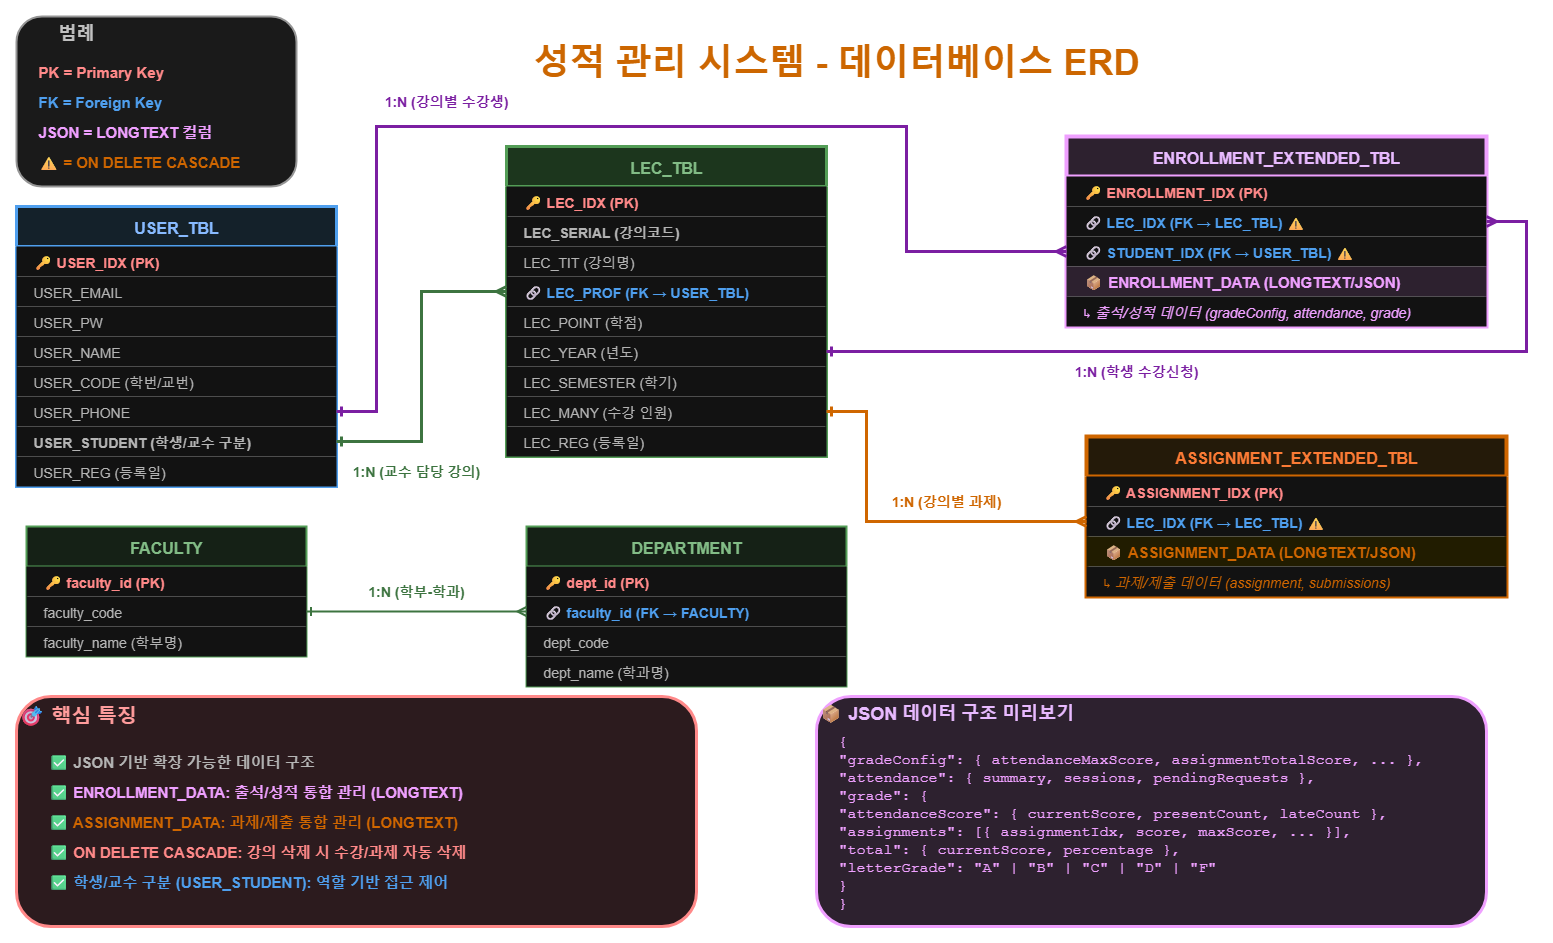

The diagram above was exported from draw.io. Its source (the exported page's mxGraphModel, read from the mxfile embedded in the PNG):
<mxGraphModel dx="2037" dy="1110" grid="1" gridSize="10" guides="1" tooltips="1" connect="1" arrows="1" fold="1" page="1" pageScale="1" pageWidth="1920" pageHeight="1080" background="light-dark(#FFFFFF,#FFFFFF)" math="0" shadow="0">
  <root>
    <mxCell id="0" />
    <mxCell id="1" parent="0" />
    <mxCell id="title" value="성적 관리 시스템 - 데이터베이스 ERD" style="text;html=1;strokeColor=none;fillColor=none;align=center;verticalAlign=middle;whiteSpace=wrap;rounded=0;fontSize=36;fontStyle=1;fontColor=light-dark(#1A1A1A,#CC6600);" parent="1" vertex="1">
      <mxGeometry x="350" y="80" width="1000" height="70" as="geometry" />
    </mxCell>
    <mxCell id="legend-box" value="&lt;blockquote style=&quot;margin: 0 0 0 40px; border: none; padding: 0px;&quot;&gt;범례&lt;/blockquote&gt;" style="rounded=1;whiteSpace=wrap;html=1;strokeColor=#666666;strokeWidth=2;fillColor=#F5F5F5;fontSize=18;fontStyle=1;fontColor=#333333;align=left;verticalAlign=top;" parent="1" vertex="1">
      <mxGeometry x="30" y="70" width="280" height="170" as="geometry" />
    </mxCell>
    <mxCell id="legend-pk" value="PK = Primary Key" style="text;html=1;strokeColor=none;fillColor=none;align=left;verticalAlign=middle;whiteSpace=wrap;rounded=0;fontSize=15;fontColor=#D32F2F;fontStyle=1;" parent="1" vertex="1">
      <mxGeometry x="50" y="110" width="240" height="30" as="geometry" />
    </mxCell>
    <mxCell id="legend-fk" value="FK = Foreign Key" style="text;html=1;strokeColor=none;fillColor=none;align=left;verticalAlign=middle;whiteSpace=wrap;rounded=0;fontSize=15;fontColor=#1976D2;fontStyle=1;" parent="1" vertex="1">
      <mxGeometry x="50" y="140" width="240" height="30" as="geometry" />
    </mxCell>
    <mxCell id="legend-json" value="JSON = LONGTEXT 컬럼" style="text;html=1;strokeColor=none;fillColor=none;align=left;verticalAlign=middle;whiteSpace=wrap;rounded=0;fontSize=15;fontColor=#7B1FA2;fontStyle=1;" parent="1" vertex="1">
      <mxGeometry x="50" y="170" width="240" height="30" as="geometry" />
    </mxCell>
    <mxCell id="legend-cascade" value="⚠ = ON DELETE CASCADE" style="text;html=1;strokeColor=none;fillColor=none;align=left;verticalAlign=middle;whiteSpace=wrap;rounded=0;fontSize=15;fontColor=#F57C00;fontStyle=1;" parent="1" vertex="1">
      <mxGeometry x="50" y="200" width="240" height="30" as="geometry" />
    </mxCell>
    <mxCell id="user-table" value="USER_TBL" style="swimlane;fontStyle=1;childLayout=stackLayout;horizontal=1;startSize=40;fillColor=#E3F2FD;horizontalStack=0;resizeParent=1;resizeParentMax=0;resizeLast=0;collapsible=0;marginBottom=0;strokeColor=#1976D2;strokeWidth=3;fontSize=16;fontColor=#0D47A1;" parent="1" vertex="1">
      <mxGeometry x="30" y="260" width="320" height="280" as="geometry" />
    </mxCell>
    <mxCell id="user-pk" value="🔑 USER_IDX (PK)" style="text;strokeColor=none;fillColor=#FFFFFF;align=left;verticalAlign=middle;spacingLeft=15;spacingRight=4;overflow=hidden;rotatable=0;points=[[0,0.5],[1,0.5]];portConstraint=eastwest;fontSize=14;fontColor=#D32F2F;fontStyle=1;" parent="user-table" vertex="1">
      <mxGeometry y="40" width="320" height="30" as="geometry" />
    </mxCell>
    <mxCell id="user-col1" value="   USER_EMAIL" style="text;strokeColor=none;fillColor=#FFFFFF;align=left;verticalAlign=middle;spacingLeft=15;spacingRight=4;overflow=hidden;rotatable=0;points=[[0,0.5],[1,0.5]];portConstraint=eastwest;fontSize=14;fontColor=#424242;" parent="user-table" vertex="1">
      <mxGeometry y="70" width="320" height="30" as="geometry" />
    </mxCell>
    <mxCell id="user-col2" value="   USER_PW" style="text;strokeColor=none;fillColor=#FFFFFF;align=left;verticalAlign=middle;spacingLeft=15;spacingRight=4;overflow=hidden;rotatable=0;points=[[0,0.5],[1,0.5]];portConstraint=eastwest;fontSize=14;fontColor=#424242;" parent="user-table" vertex="1">
      <mxGeometry y="100" width="320" height="30" as="geometry" />
    </mxCell>
    <mxCell id="user-col3" value="   USER_NAME" style="text;strokeColor=none;fillColor=#FFFFFF;align=left;verticalAlign=middle;spacingLeft=15;spacingRight=4;overflow=hidden;rotatable=0;points=[[0,0.5],[1,0.5]];portConstraint=eastwest;fontSize=14;fontColor=#424242;" parent="user-table" vertex="1">
      <mxGeometry y="130" width="320" height="30" as="geometry" />
    </mxCell>
    <mxCell id="user-col4" value="   USER_CODE (학번/교번)" style="text;strokeColor=none;fillColor=#FFFFFF;align=left;verticalAlign=middle;spacingLeft=15;spacingRight=4;overflow=hidden;rotatable=0;points=[[0,0.5],[1,0.5]];portConstraint=eastwest;fontSize=14;fontColor=#424242;" parent="user-table" vertex="1">
      <mxGeometry y="160" width="320" height="30" as="geometry" />
    </mxCell>
    <mxCell id="user-col5" value="   USER_PHONE" style="text;strokeColor=none;fillColor=#FFFFFF;align=left;verticalAlign=middle;spacingLeft=15;spacingRight=4;overflow=hidden;rotatable=0;points=[[0,0.5],[1,0.5]];portConstraint=eastwest;fontSize=14;fontColor=#424242;" parent="user-table" vertex="1">
      <mxGeometry y="190" width="320" height="30" as="geometry" />
    </mxCell>
    <mxCell id="user-col6" value="   USER_STUDENT (학생/교수 구분)" style="text;strokeColor=none;fillColor=#FFFFFF;align=left;verticalAlign=middle;spacingLeft=15;spacingRight=4;overflow=hidden;rotatable=0;points=[[0,0.5],[1,0.5]];portConstraint=eastwest;fontSize=14;fontColor=#424242;fontStyle=1;" parent="user-table" vertex="1">
      <mxGeometry y="220" width="320" height="30" as="geometry" />
    </mxCell>
    <mxCell id="user-col7" value="   USER_REG (등록일)" style="text;strokeColor=none;fillColor=#FFFFFF;align=left;verticalAlign=middle;spacingLeft=15;spacingRight=4;overflow=hidden;rotatable=0;points=[[0,0.5],[1,0.5]];portConstraint=eastwest;fontSize=14;fontColor=#424242;" parent="user-table" vertex="1">
      <mxGeometry y="250" width="320" height="30" as="geometry" />
    </mxCell>
    <mxCell id="lec-table" value="LEC_TBL" style="swimlane;fontStyle=1;childLayout=stackLayout;horizontal=1;startSize=40;fillColor=#C8E6C9;horizontalStack=0;resizeParent=1;resizeParentMax=0;resizeLast=0;collapsible=0;marginBottom=0;strokeColor=#388E3C;strokeWidth=3;fontSize=16;fontColor=#1B5E20;" parent="1" vertex="1">
      <mxGeometry x="520" y="200" width="320" height="310" as="geometry" />
    </mxCell>
    <mxCell id="lec-pk" value="🔑 LEC_IDX (PK)" style="text;strokeColor=none;fillColor=#FFFFFF;align=left;verticalAlign=middle;spacingLeft=15;spacingRight=4;overflow=hidden;rotatable=0;points=[[0,0.5],[1,0.5]];portConstraint=eastwest;fontSize=14;fontColor=#D32F2F;fontStyle=1;" parent="lec-table" vertex="1">
      <mxGeometry y="40" width="320" height="30" as="geometry" />
    </mxCell>
    <mxCell id="lec-col1" value="   LEC_SERIAL (강의코드)" style="text;strokeColor=none;fillColor=#FFFFFF;align=left;verticalAlign=middle;spacingLeft=15;spacingRight=4;overflow=hidden;rotatable=0;points=[[0,0.5],[1,0.5]];portConstraint=eastwest;fontSize=14;fontColor=#424242;fontStyle=1;" parent="lec-table" vertex="1">
      <mxGeometry y="70" width="320" height="30" as="geometry" />
    </mxCell>
    <mxCell id="lec-col2" value="   LEC_TIT (강의명)" style="text;strokeColor=none;fillColor=#FFFFFF;align=left;verticalAlign=middle;spacingLeft=15;spacingRight=4;overflow=hidden;rotatable=0;points=[[0,0.5],[1,0.5]];portConstraint=eastwest;fontSize=14;fontColor=#424242;" parent="lec-table" vertex="1">
      <mxGeometry y="100" width="320" height="30" as="geometry" />
    </mxCell>
    <mxCell id="lec-fk" value="🔗 LEC_PROF (FK → USER_TBL)" style="text;strokeColor=none;fillColor=#FFFFFF;align=left;verticalAlign=middle;spacingLeft=15;spacingRight=4;overflow=hidden;rotatable=0;points=[[0,0.5],[1,0.5]];portConstraint=eastwest;fontSize=14;fontColor=#1976D2;fontStyle=1;" parent="lec-table" vertex="1">
      <mxGeometry y="130" width="320" height="30" as="geometry" />
    </mxCell>
    <mxCell id="lec-col3" value="   LEC_POINT (학점)" style="text;strokeColor=none;fillColor=#FFFFFF;align=left;verticalAlign=middle;spacingLeft=15;spacingRight=4;overflow=hidden;rotatable=0;points=[[0,0.5],[1,0.5]];portConstraint=eastwest;fontSize=14;fontColor=#424242;" parent="lec-table" vertex="1">
      <mxGeometry y="160" width="320" height="30" as="geometry" />
    </mxCell>
    <mxCell id="lec-col4" value="   LEC_YEAR (년도)" style="text;strokeColor=none;fillColor=#FFFFFF;align=left;verticalAlign=middle;spacingLeft=15;spacingRight=4;overflow=hidden;rotatable=0;points=[[0,0.5],[1,0.5]];portConstraint=eastwest;fontSize=14;fontColor=#424242;" parent="lec-table" vertex="1">
      <mxGeometry y="190" width="320" height="30" as="geometry" />
    </mxCell>
    <mxCell id="lec-col5" value="   LEC_SEMESTER (학기)" style="text;strokeColor=none;fillColor=#FFFFFF;align=left;verticalAlign=middle;spacingLeft=15;spacingRight=4;overflow=hidden;rotatable=0;points=[[0,0.5],[1,0.5]];portConstraint=eastwest;fontSize=14;fontColor=#424242;" parent="lec-table" vertex="1">
      <mxGeometry y="220" width="320" height="30" as="geometry" />
    </mxCell>
    <mxCell id="lec-col6" value="   LEC_MANY (수강 인원)" style="text;strokeColor=none;fillColor=#FFFFFF;align=left;verticalAlign=middle;spacingLeft=15;spacingRight=4;overflow=hidden;rotatable=0;points=[[0,0.5],[1,0.5]];portConstraint=eastwest;fontSize=14;fontColor=#424242;" parent="lec-table" vertex="1">
      <mxGeometry y="250" width="320" height="30" as="geometry" />
    </mxCell>
    <mxCell id="lec-col7" value="   LEC_REG (등록일)" style="text;strokeColor=none;fillColor=#FFFFFF;align=left;verticalAlign=middle;spacingLeft=15;spacingRight=4;overflow=hidden;rotatable=0;points=[[0,0.5],[1,0.5]];portConstraint=eastwest;fontSize=14;fontColor=#424242;" parent="lec-table" vertex="1">
      <mxGeometry y="280" width="320" height="30" as="geometry" />
    </mxCell>
    <mxCell id="enrollment-table" value="ENROLLMENT_EXTENDED_TBL" style="swimlane;fontStyle=1;childLayout=stackLayout;horizontal=1;startSize=40;fillColor=#F3E5F5;horizontalStack=0;resizeParent=1;resizeParentMax=0;resizeLast=0;collapsible=0;marginBottom=0;strokeColor=#7B1FA2;strokeWidth=4;fontSize=16;fontColor=#4A148C;" parent="1" vertex="1">
      <mxGeometry x="1080" y="190" width="420" height="190" as="geometry" />
    </mxCell>
    <mxCell id="enrollment-pk" value="🔑 ENROLLMENT_IDX (PK)" style="text;strokeColor=none;fillColor=#FFFFFF;align=left;verticalAlign=middle;spacingLeft=15;spacingRight=4;overflow=hidden;rotatable=0;points=[[0,0.5],[1,0.5]];portConstraint=eastwest;fontSize=14;fontColor=#D32F2F;fontStyle=1;" parent="enrollment-table" vertex="1">
      <mxGeometry y="40" width="420" height="30" as="geometry" />
    </mxCell>
    <mxCell id="enrollment-fk1" value="🔗 LEC_IDX (FK → LEC_TBL) ⚠" style="text;strokeColor=none;fillColor=#FFFFFF;align=left;verticalAlign=middle;spacingLeft=15;spacingRight=4;overflow=hidden;rotatable=0;points=[[0,0.5],[1,0.5]];portConstraint=eastwest;fontSize=14;fontColor=#1976D2;fontStyle=1;" parent="enrollment-table" vertex="1">
      <mxGeometry y="70" width="420" height="30" as="geometry" />
    </mxCell>
    <mxCell id="enrollment-fk2" value="🔗 STUDENT_IDX (FK → USER_TBL) ⚠" style="text;strokeColor=none;fillColor=#FFFFFF;align=left;verticalAlign=middle;spacingLeft=15;spacingRight=4;overflow=hidden;rotatable=0;points=[[0,0.5],[1,0.5]];portConstraint=eastwest;fontSize=14;fontColor=#1976D2;fontStyle=1;" parent="enrollment-table" vertex="1">
      <mxGeometry y="100" width="420" height="30" as="geometry" />
    </mxCell>
    <mxCell id="enrollment-json" value="📦 ENROLLMENT_DATA (LONGTEXT/JSON)" style="text;strokeColor=none;fillColor=#F3E5F5;align=left;verticalAlign=middle;spacingLeft=15;spacingRight=4;overflow=hidden;rotatable=0;points=[[0,0.5],[1,0.5]];portConstraint=eastwest;fontSize=15;fontColor=#7B1FA2;fontStyle=1;" parent="enrollment-table" vertex="1">
      <mxGeometry y="130" width="420" height="30" as="geometry" />
    </mxCell>
    <mxCell id="enrollment-json-detail" value="   ↳ 출석/성적 데이터 (gradeConfig, attendance, grade)" style="text;strokeColor=none;fillColor=#FFFFFF;align=left;verticalAlign=middle;spacingLeft=15;spacingRight=4;overflow=hidden;rotatable=0;points=[[0,0.5],[1,0.5]];portConstraint=eastwest;fontSize=14;fontColor=#7B1FA2;fontStyle=2;" parent="enrollment-table" vertex="1">
      <mxGeometry y="160" width="420" height="30" as="geometry" />
    </mxCell>
    <mxCell id="assignment-table" value="ASSIGNMENT_EXTENDED_TBL" style="swimlane;fontStyle=1;childLayout=stackLayout;horizontal=1;startSize=40;fillColor=#FFF3E0;horizontalStack=0;resizeParent=1;resizeParentMax=0;resizeLast=0;collapsible=0;marginBottom=0;strokeColor=#F57C00;strokeWidth=4;fontSize=16;fontColor=#E65100;" parent="1" vertex="1">
      <mxGeometry x="1100" y="490" width="420" height="160" as="geometry" />
    </mxCell>
    <mxCell id="assignment-pk" value="🔑 ASSIGNMENT_IDX (PK)" style="text;strokeColor=none;fillColor=#FFFFFF;align=left;verticalAlign=middle;spacingLeft=15;spacingRight=4;overflow=hidden;rotatable=0;points=[[0,0.5],[1,0.5]];portConstraint=eastwest;fontSize=14;fontColor=#D32F2F;fontStyle=1;" parent="assignment-table" vertex="1">
      <mxGeometry y="40" width="420" height="30" as="geometry" />
    </mxCell>
    <mxCell id="assignment-fk" value="🔗 LEC_IDX (FK → LEC_TBL) ⚠" style="text;strokeColor=none;fillColor=#FFFFFF;align=left;verticalAlign=middle;spacingLeft=15;spacingRight=4;overflow=hidden;rotatable=0;points=[[0,0.5],[1,0.5]];portConstraint=eastwest;fontSize=14;fontColor=#1976D2;fontStyle=1;" parent="assignment-table" vertex="1">
      <mxGeometry y="70" width="420" height="30" as="geometry" />
    </mxCell>
    <mxCell id="assignment-json" value="📦 ASSIGNMENT_DATA (LONGTEXT/JSON)" style="text;strokeColor=none;fillColor=#FFF9C4;align=left;verticalAlign=middle;spacingLeft=15;spacingRight=4;overflow=hidden;rotatable=0;points=[[0,0.5],[1,0.5]];portConstraint=eastwest;fontSize=15;fontColor=#F57C00;fontStyle=1;" parent="assignment-table" vertex="1">
      <mxGeometry y="100" width="420" height="30" as="geometry" />
    </mxCell>
    <mxCell id="assignment-json-detail" value="   ↳ 과제/제출 데이터 (assignment, submissions)" style="text;strokeColor=none;fillColor=#FFFFFF;align=left;verticalAlign=middle;spacingLeft=15;spacingRight=4;overflow=hidden;rotatable=0;points=[[0,0.5],[1,0.5]];portConstraint=eastwest;fontSize=14;fontColor=#F57C00;fontStyle=2;" parent="assignment-table" vertex="1">
      <mxGeometry y="130" width="420" height="30" as="geometry" />
    </mxCell>
    <mxCell id="faculty-table" value="FACULTY" style="swimlane;fontStyle=1;childLayout=stackLayout;horizontal=1;startSize=40;fillColor=#E8F5E9;horizontalStack=0;resizeParent=1;resizeParentMax=0;resizeLast=0;collapsible=0;marginBottom=0;strokeColor=#388E3C;strokeWidth=2;fontSize=16;fontColor=#1B5E20;" parent="1" vertex="1">
      <mxGeometry x="40" y="580" width="280" height="130" as="geometry" />
    </mxCell>
    <mxCell id="faculty-pk" value="🔑 faculty_id (PK)" style="text;strokeColor=none;fillColor=#FFFFFF;align=left;verticalAlign=middle;spacingLeft=15;spacingRight=4;overflow=hidden;rotatable=0;points=[[0,0.5],[1,0.5]];portConstraint=eastwest;fontSize=14;fontColor=#D32F2F;fontStyle=1;" parent="faculty-table" vertex="1">
      <mxGeometry y="40" width="280" height="30" as="geometry" />
    </mxCell>
    <mxCell id="faculty-col1" value="   faculty_code" style="text;strokeColor=none;fillColor=#FFFFFF;align=left;verticalAlign=middle;spacingLeft=15;spacingRight=4;overflow=hidden;rotatable=0;points=[[0,0.5],[1,0.5]];portConstraint=eastwest;fontSize=14;fontColor=#424242;" parent="faculty-table" vertex="1">
      <mxGeometry y="70" width="280" height="30" as="geometry" />
    </mxCell>
    <mxCell id="faculty-col2" value="   faculty_name (학부명)" style="text;strokeColor=none;fillColor=#FFFFFF;align=left;verticalAlign=middle;spacingLeft=15;spacingRight=4;overflow=hidden;rotatable=0;points=[[0,0.5],[1,0.5]];portConstraint=eastwest;fontSize=14;fontColor=#424242;" parent="faculty-table" vertex="1">
      <mxGeometry y="100" width="280" height="30" as="geometry" />
    </mxCell>
    <mxCell id="dept-table" value="DEPARTMENT" style="swimlane;fontStyle=1;childLayout=stackLayout;horizontal=1;startSize=40;fillColor=#E8F5E9;horizontalStack=0;resizeParent=1;resizeParentMax=0;resizeLast=0;collapsible=0;marginBottom=0;strokeColor=#388E3C;strokeWidth=2;fontSize=16;fontColor=#1B5E20;" parent="1" vertex="1">
      <mxGeometry x="540" y="580" width="320" height="160" as="geometry" />
    </mxCell>
    <mxCell id="dept-pk" value="🔑 dept_id (PK)" style="text;strokeColor=none;fillColor=#FFFFFF;align=left;verticalAlign=middle;spacingLeft=15;spacingRight=4;overflow=hidden;rotatable=0;points=[[0,0.5],[1,0.5]];portConstraint=eastwest;fontSize=14;fontColor=#D32F2F;fontStyle=1;" parent="dept-table" vertex="1">
      <mxGeometry y="40" width="320" height="30" as="geometry" />
    </mxCell>
    <mxCell id="dept-fk" value="🔗 faculty_id (FK → FACULTY)" style="text;strokeColor=none;fillColor=#FFFFFF;align=left;verticalAlign=middle;spacingLeft=15;spacingRight=4;overflow=hidden;rotatable=0;points=[[0,0.5],[1,0.5]];portConstraint=eastwest;fontSize=14;fontColor=#1976D2;fontStyle=1;" parent="dept-table" vertex="1">
      <mxGeometry y="70" width="320" height="30" as="geometry" />
    </mxCell>
    <mxCell id="dept-col1" value="   dept_code" style="text;strokeColor=none;fillColor=#FFFFFF;align=left;verticalAlign=middle;spacingLeft=15;spacingRight=4;overflow=hidden;rotatable=0;points=[[0,0.5],[1,0.5]];portConstraint=eastwest;fontSize=14;fontColor=#424242;" parent="dept-table" vertex="1">
      <mxGeometry y="100" width="320" height="30" as="geometry" />
    </mxCell>
    <mxCell id="dept-col2" value="   dept_name (학과명)" style="text;strokeColor=none;fillColor=#FFFFFF;align=left;verticalAlign=middle;spacingLeft=15;spacingRight=4;overflow=hidden;rotatable=0;points=[[0,0.5],[1,0.5]];portConstraint=eastwest;fontSize=14;fontColor=#424242;" parent="dept-table" vertex="1">
      <mxGeometry y="130" width="320" height="30" as="geometry" />
    </mxCell>
    <mxCell id="rel-user-lec" value="" style="endArrow=ERmany;startArrow=ERone;html=1;rounded=0;strokeColor=light-dark(#388E3C,#3D7440);strokeWidth=3;exitX=1;exitY=0.5;exitDx=0;exitDy=0;entryX=0;entryY=0.5;entryDx=0;entryDy=0;endFill=0;startFill=0;edgeStyle=orthogonalEdgeStyle;" parent="1" source="user-col6" target="lec-fk" edge="1">
      <mxGeometry relative="1" as="geometry" />
    </mxCell>
    <mxCell id="rel-user-lec-label" value="1:N (교수 담당 강의)" style="text;html=1;strokeColor=none;fillColor=none;align=center;verticalAlign=middle;whiteSpace=wrap;rounded=0;fontSize=14;fontColor=light-dark(#388E3C,#3D7440);fontStyle=1;" parent="1" vertex="1">
      <mxGeometry x="360" y="510" width="140" height="30" as="geometry" />
    </mxCell>
    <mxCell id="rel-user-enrollment" value="" style="endArrow=ERmany;startArrow=ERone;html=1;rounded=0;strokeColor=light-dark(#7B1FA2,#7B1FA2);strokeWidth=3;exitX=1;exitY=0.5;exitDx=0;exitDy=0;entryX=0;entryY=0.5;entryDx=0;entryDy=0;edgeStyle=orthogonalEdgeStyle;endFill=0;startFill=0;" parent="1" source="user-col5" target="enrollment-fk2" edge="1">
      <mxGeometry relative="1" as="geometry">
        <Array as="points">
          <mxPoint x="390" y="465" />
          <mxPoint x="390" y="180" />
          <mxPoint x="920" y="180" />
          <mxPoint x="920" y="305" />
        </Array>
      </mxGeometry>
    </mxCell>
    <mxCell id="rel-user-enrollment-label" value="1:N (학생 수강신청)" style="text;html=1;strokeColor=none;fillColor=none;align=center;verticalAlign=middle;whiteSpace=wrap;rounded=0;fontSize=14;fontColor=light-dark(#7B1FA2,#7B1FA2);fontStyle=1;" parent="1" vertex="1">
      <mxGeometry x="1080" y="410" width="140" height="30" as="geometry" />
    </mxCell>
    <mxCell id="rel-lec-enrollment" value="" style="endArrow=ERmany;startArrow=ERone;html=1;rounded=0;strokeColor=light-dark(#7B1FA2,#7B1FA2);strokeWidth=3;exitX=1;exitY=0.5;exitDx=0;exitDy=0;endFill=0;startFill=0;edgeStyle=orthogonalEdgeStyle;" parent="1" source="lec-col4" target="enrollment-fk1" edge="1">
      <mxGeometry relative="1" as="geometry">
        <Array as="points">
          <mxPoint x="1540" y="405" />
          <mxPoint x="1540" y="275" />
        </Array>
      </mxGeometry>
    </mxCell>
    <mxCell id="rel-lec-enrollment-label" value="1:N (강의별 수강생)" style="text;html=1;strokeColor=none;fillColor=none;align=center;verticalAlign=middle;whiteSpace=wrap;rounded=0;fontSize=14;fontColor=light-dark(#7B1FA2,#7B1FA2);fontStyle=1;" parent="1" vertex="1">
      <mxGeometry x="390" y="140" width="140" height="30" as="geometry" />
    </mxCell>
    <mxCell id="rel-lec-assignment" value="" style="endArrow=ERmany;startArrow=ERone;html=1;rounded=0;strokeColor=#F57C00;strokeWidth=3;exitX=1;exitY=0.5;exitDx=0;exitDy=0;entryX=0;entryY=0.5;entryDx=0;entryDy=0;edgeStyle=orthogonalEdgeStyle;endFill=0;startFill=0;" parent="1" source="lec-col6" target="assignment-fk" edge="1">
      <mxGeometry relative="1" as="geometry">
        <Array as="points">
          <mxPoint x="880" y="465" />
          <mxPoint x="880" y="575" />
        </Array>
      </mxGeometry>
    </mxCell>
    <mxCell id="rel-lec-assignment-label" value="1:N (강의별 과제)" style="text;html=1;strokeColor=none;fillColor=none;align=center;verticalAlign=middle;whiteSpace=wrap;rounded=0;fontSize=14;fontColor=#F57C00;fontStyle=1;" parent="1" vertex="1">
      <mxGeometry x="900" y="540" width="120" height="30" as="geometry" />
    </mxCell>
    <mxCell id="rel-faculty-dept" value="" style="endArrow=ERmany;startArrow=ERone;html=1;rounded=0;strokeColor=light-dark(#388E3C,#3D7440);strokeWidth=2;exitX=1;exitY=0.5;exitDx=0;exitDy=0;entryX=0;entryY=0.5;entryDx=0;entryDy=0;endFill=0;startFill=0;" parent="1" source="faculty-col1" target="dept-fk" edge="1">
      <mxGeometry relative="1" as="geometry" />
    </mxCell>
    <mxCell id="rel-faculty-dept-label" value="1:N (학부-학과)" style="text;html=1;strokeColor=none;fillColor=none;align=center;verticalAlign=middle;whiteSpace=wrap;rounded=0;fontSize=14;fontColor=light-dark(#388E3C,#3D7440);fontStyle=1;" parent="1" vertex="1">
      <mxGeometry x="380" y="630" width="100" height="30" as="geometry" />
    </mxCell>
    <mxCell id="features-box" value="🎯 핵심 특징" style="rounded=1;whiteSpace=wrap;html=1;strokeColor=#D32F2F;strokeWidth=3;fillColor=#FFEBEE;fontSize=20;fontColor=#B71C1C;fontStyle=1;align=left;verticalAlign=top;" parent="1" vertex="1">
      <mxGeometry x="30" y="750" width="680" height="230" as="geometry" />
    </mxCell>
    <mxCell id="feature1" value="✅ JSON 기반 확장 가능한 데이터 구조" style="text;html=1;strokeColor=none;fillColor=none;align=left;verticalAlign=middle;whiteSpace=wrap;rounded=0;fontSize=15;fontColor=#424242;fontStyle=1;" parent="1" vertex="1">
      <mxGeometry x="60" y="800" width="620" height="30" as="geometry" />
    </mxCell>
    <mxCell id="feature2" value="✅ ENROLLMENT_DATA: 출석/성적 통합 관리 (LONGTEXT)" style="text;html=1;strokeColor=none;fillColor=none;align=left;verticalAlign=middle;whiteSpace=wrap;rounded=0;fontSize=15;fontColor=#7B1FA2;fontStyle=1;" parent="1" vertex="1">
      <mxGeometry x="60" y="830" width="620" height="30" as="geometry" />
    </mxCell>
    <mxCell id="feature3" value="✅ ASSIGNMENT_DATA: 과제/제출 통합 관리 (LONGTEXT)" style="text;html=1;strokeColor=none;fillColor=none;align=left;verticalAlign=middle;whiteSpace=wrap;rounded=0;fontSize=15;fontColor=#F57C00;fontStyle=1;" parent="1" vertex="1">
      <mxGeometry x="60" y="860" width="620" height="30" as="geometry" />
    </mxCell>
    <mxCell id="feature4" value="✅ ON DELETE CASCADE: 강의 삭제 시 수강/과제 자동 삭제" style="text;html=1;strokeColor=none;fillColor=none;align=left;verticalAlign=middle;whiteSpace=wrap;rounded=0;fontSize=15;fontColor=#D32F2F;fontStyle=1;" parent="1" vertex="1">
      <mxGeometry x="60" y="890" width="620" height="30" as="geometry" />
    </mxCell>
    <mxCell id="feature5" value="✅ 학생/교수 구분 (USER_STUDENT): 역할 기반 접근 제어" style="text;html=1;strokeColor=none;fillColor=none;align=left;verticalAlign=middle;whiteSpace=wrap;rounded=0;fontSize=15;fontColor=#1976D2;fontStyle=1;" parent="1" vertex="1">
      <mxGeometry x="60" y="920" width="620" height="30" as="geometry" />
    </mxCell>
    <mxCell id="json-preview-box" value="📦 JSON 데이터 구조 미리보기" style="rounded=1;whiteSpace=wrap;html=1;strokeColor=#7B1FA2;strokeWidth=3;fillColor=#F3E5F5;fontSize=18;fontColor=#4A148C;fontStyle=1;align=left;verticalAlign=top;" parent="1" vertex="1">
      <mxGeometry x="830" y="750" width="670" height="230" as="geometry" />
    </mxCell>
    <mxCell id="json-preview-content" value="&lt;font style=&quot;font-size: 15px;&quot;&gt;{&lt;br&gt;  &quot;gradeConfig&quot;: { attendanceMaxScore, assignmentTotalScore, ... },&lt;br&gt;  &quot;attendance&quot;: { summary, sessions, pendingRequests },&lt;br&gt;  &quot;grade&quot;: {&lt;br&gt;    &quot;attendanceScore&quot;: { currentScore, presentCount, lateCount },&lt;br&gt;    &quot;assignments&quot;: [{ assignmentIdx, score, maxScore, ... }],&lt;br&gt;    &quot;total&quot;: { currentScore, percentage },&lt;br&gt;    &quot;letterGrade&quot;: &quot;A&quot; | &quot;B&quot; | &quot;C&quot; | &quot;D&quot; | &quot;F&quot;&lt;br&gt;  }&lt;br&gt;}&lt;/font&gt;" style="text;html=1;strokeColor=none;fillColor=none;align=left;verticalAlign=top;whiteSpace=wrap;rounded=0;fontSize=14;fontColor=#7B1FA2;fontFamily=Courier New;" parent="1" vertex="1">
      <mxGeometry x="850" y="780" width="620" height="160" as="geometry" />
    </mxCell>
  </root>
</mxGraphModel>